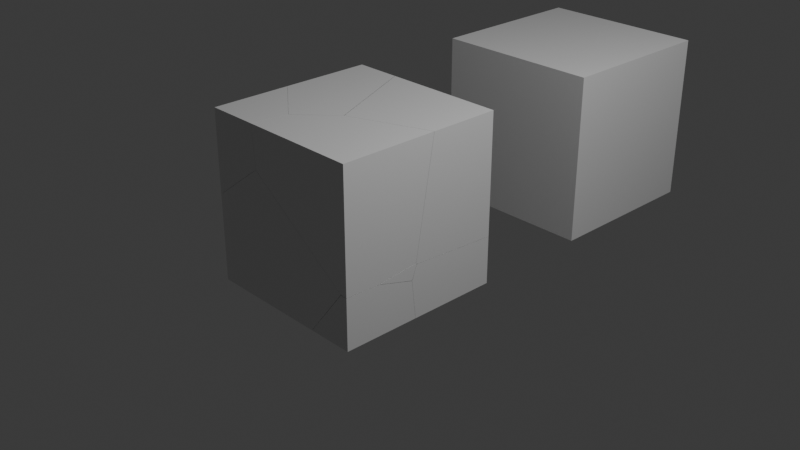 # Source: cubefracture.blend  (saved by Blender 4.4.32; exported with 4.5.12 LTS)
import bpy
from mathutils import Matrix  # noqa: F401  (used for matrix-valued properties, if any)

bpy.ops.wm.read_factory_settings(use_empty=True)
scene = bpy.context.scene
scene.name = 'Scene'

# ---- collections
col_collection = bpy.data.collections.new('Collection'); scene.collection.children.link(col_collection)

# ---- materials (node trees are filled in below, after node groups)
mat_material = bpy.data.materials.new('Material')
mat_material.alpha_threshold = 0.0
mat_material.roughness = 0.5
mat_material.line_color = (0.0, 0.0, 0.0, 1.0)

# ---- material node trees
mat_material.use_nodes = True; mat_material.node_tree.nodes.clear()
_N = mat_material.node_tree.nodes; _L = mat_material.node_tree.links
n0 = _N.new('ShaderNodeOutputMaterial'); n0.name = 'Material Output'; n0.location = (300, 300)
n1 = _N.new('ShaderNodeBsdfPrincipled'); n1.name = 'Principled BSDF'; n1.location = (10, 300)
n1.inputs[3].default_value = 1.45
_L.new(n1.outputs[0], n0.inputs[0])
n0.is_active_output = True

# ---- world
world_world = bpy.data.worlds.new('World'); scene.world = world_world
world_world.use_nodes = True; world_world.node_tree.nodes.clear()
_N = world_world.node_tree.nodes; _L = world_world.node_tree.links
n0 = _N.new('ShaderNodeOutputWorld'); n0.name = 'World Output'; n0.location = (300, 300)
n1 = _N.new('ShaderNodeBackground'); n1.name = 'Background'; n1.location = (10, 300)
n1.inputs[0].default_value = (0.05088, 0.05088, 0.05088, 1.0)
_L.new(n1.outputs[0], n0.inputs[0])
n0.is_active_output = True
world_world.color = (0.05088, 0.05088, 0.05088)
world_world.sun_shadow_jitter_overblur = 0.0

# ---- cameras
cam_camera = bpy.data.cameras.new('Camera')
cam_camera.clip_end = 100.0
cam_camera.ortho_scale = 7.314

# ---- lights
light_light = bpy.data.lights.new('Light', 'POINT')
light_light.energy = 1000.0
light_light.shadow_soft_size = 0.1

# ---- meshes
me_cube = bpy.data.meshes.new('Cube')
me_cube.from_pydata([(1.0, 1.0, 1.0), (1.0, 1.0, -1.0), (1.0, -1.0, 1.0), (1.0, -1.0, -1.0), (-1.0, 1.0, 1.0), (-1.0, 1.0, -1.0), (-1.0, -1.0, 1.0), (-1.0, -1.0, -1.0)], [], [(0, 4, 6, 2), (3, 2, 6, 7), (7, 6, 4, 5), (5, 1, 3, 7), (1, 0, 2, 3), (5, 4, 0, 1)])
_uv = me_cube.uv_layers.new(name='UVMap')
_uv.uv.foreach_set('vector', [0.625, 0.5, 0.875, 0.5, 0.875, 0.75, 0.625, 0.75, 0.375, 0.75, 0.625, 0.75, 0.625, 1.0, 0.375, 1.0, 0.375, 0.0, 0.625, 0.0, 0.625, 0.25, 0.375, 0.25, 0.125, 0.5, 0.375, 0.5, 0.375, 0.75, 0.125, 0.75, 0.375, 0.5, 0.625, 0.5, 0.625, 0.75, 0.375, 0.75, 0.375, 0.25, 0.625, 0.25, 0.625, 0.5, 0.375, 0.5])
me_cube.materials.append(mat_material)
me_cube.use_mirror_vertex_groups = False
me_cube.update()
me_cube_cell_016 = bpy.data.meshes.new('Cube_cell.016')
me_cube_cell_016.from_pydata([(1.145, 0.6536, 0.7804), (-0.1265, -0.7487, 0.3705), (-0.2924, 0.06353, -0.6603), (-0.1236, -0.7614, 0.2895), (1.145, 0.6536, -0.6502), (1.145, -0.4103, -0.5886), (0.4016, 0.6536, -0.6732), (-0.8554, 0.02546, -0.4147), (-0.8554, 0.6536, -0.07914), (1.145, -0.4197, -0.577), (1.145, -0.4159, -0.5538), (-0.8554, -0.02821, -0.349), (-0.8554, -0.0406, -0.3333), (1.145, -0.1859, 0.7804), (-0.8554, -0.0008811, 0.01044), (-0.8554, -0.001507, 0.005161), (-0.8554, 0.02634, 0.02169), (0.2002, -0.4824, 0.7804), (0.2267, -0.5412, 0.7804), (-0.3099, 0.6536, 0.7804), (-0.8554, 0.6536, 0.2799), (1.145, -0.1859, 0.7804), (1.145, -0.4159, -0.5538), (1.145, 0.6536, -0.6502), (1.145, -0.4103, -0.5886), (0.4016, 0.6536, -0.6732), (-0.8554, 0.6536, -0.07914), (-0.8554, 0.02546, -0.4147), (1.145, -0.4197, -0.577), (-0.8554, -0.02821, -0.349), (-0.8554, -0.0406, -0.3333), (-0.8554, -0.0008811, 0.01044), (-0.8554, -0.001507, 0.005161), (-0.8554, 0.02634, 0.02169), (0.2002, -0.4824, 0.7804), (0.2267, -0.5412, 0.7804), (-0.3099, 0.6536, 0.7804), (-0.8554, 0.6536, 0.2799)], [], [(3, 29, 27, 2, 24, 28), (27, 26, 25, 2), (3, 28, 22), (30, 29, 3), (23, 24, 2, 25), (1, 3, 22), (32, 3, 1, 31), (3, 32, 30), (33, 31, 1, 35, 34), (35, 1, 22, 21), (13, 0, 36, 17, 18), (8, 7, 11, 12, 15, 14, 16, 37), (5, 4, 0, 13, 10, 9), (8, 37, 36, 0, 4, 6), (19, 20, 33, 34)])
_k = set([(4, 5), (4, 6), (5, 9), (6, 8), (7, 8), (7, 11), (9, 10), (10, 13), (11, 12), (12, 15), (13, 18), (14, 15), (14, 16), (16, 37), (17, 18), (17, 36), (19, 20), (19, 34), (20, 33), (21, 22), (21, 35), (22, 28), (23, 24), (23, 25), (24, 28), (25, 26), (26, 27), (27, 29), (29, 30), (30, 32), (31, 32), (31, 33), (34, 35), (36, 37)])
me_cube_cell_016.attributes.new('sharp_edge', 'BOOLEAN', 'EDGE').data.foreach_set('value', [ (min(e.vertices), max(e.vertices)) in _k for e in me_cube_cell_016.edges])
_uv = me_cube_cell_016.uv_layers.new(name='UVMap')
_uv.uv.foreach_set('vector', [0.0, 0.0, 0.9358, 0.0, 1.0, 0.08184, 1.0, 0.0, 1.0, 0.9892, 0.9877, 0.9877, 0.9182, 0.0, 0.9264, 0.03683, 0.9219, 0.9219, 0.0, 0.0, 1.0, 0.0, 1.0, 0.9877, 0.03793, 0.0, 0.9355, 0.0, 0.9358, 0.9358, 0.0, 0.0, 0.1102, 0.06566, 0.01083, 0.0, 1.0, 0.0, 1.0, 0.9219, 0.0, 0.0, 1.0, 0.0, 0.9621, 0.9621, 1.0, 0.06401, 1.0, 1.0, 0.0, 0.0, 0.9358, 0.0, 1.0, 1.0, 0.06401, 0.06401, 1.0, 0.06445, 1.0, 0.9574, 0.9358, 0.9358, 0.0, 0.0, 0.8913, 0.0, 1.0, 0.05918, 0.1087, 0.0, 1.0, 0.0, 1.0, 0.9621, 0.06083, 0.02326, 0.625, 0.6049, 0.625, 0.5, 0.8068, 0.5, 0.743, 0.642, 0.7397, 0.6493, 0.5176, 0.25, 0.4756, 0.1715, 0.4838, 0.1648, 0.4858, 0.1632, 0.5281, 0.1681, 0.5288, 0.1682, 0.5302, 0.1716, 0.5624, 0.25, 0.4539, 0.633, 0.4462, 0.5, 0.625, 0.5, 0.625, 0.6049, 0.4582, 0.6337, 0.4553, 0.6342, 0.5176, 0.25, 0.5624, 0.25, 0.625, 0.3182, 0.625, 0.5, 0.4462, 0.5, 0.4433, 0.4071, 0.9911, 0.05921, 0.9205, 0.07646, 0.9574, 0.9574, 0.05918, 0.05918])
me_cube_cell_016.materials.append(mat_material)
me_cube_cell_016.update()
me_cube_cell_017 = bpy.data.meshes.new('Cube_cell.017')
me_cube_cell_017.from_pydata([(0.7176, 0.6475, -0.2899), (-0.7192, 0.05801, 0.2674), (0.7176, 0.6475, 0.2773), (0.7176, -0.3337, 0.3347), (0.06728, 0.6475, 0.2578), (0.3398, -0.5259, -0.2899), (0.3484, -0.5289, -0.2899), (0.7176, -0.4271, 0.313), (0.7176, -0.4805, 0.1719), (0.7176, -0.4295, -0.2899), (-1.282, 0.0979, -0.2899), (-1.282, 0.05756, -0.2457), (-0.6226, 0.6475, -0.2899), (-0.02434, 0.6475, 0.255), (0.7176, -0.3934, 0.3382), (-1.282, 0.04595, -0.2759), (0.7176, -0.4186, 0.3351), (-1.282, 0.04059, -0.2899), (0.7176, 0.6475, 0.2773), (0.06728, 0.6475, 0.2578), (0.7176, -0.3337, 0.3347), (0.7176, -0.4271, 0.313), (0.7176, -0.4805, 0.1719), (0.3398, -0.5259, -0.2899), (0.3484, -0.5289, -0.2899), (0.7176, -0.4295, -0.2899), (-1.282, 0.0979, -0.2899), (-1.282, 0.05756, -0.2457), (0.7176, -0.3934, 0.3382), (0.7176, -0.4186, 0.3351), (-0.6226, 0.6475, -0.2899), (-0.02434, 0.6475, 0.255), (-1.282, 0.04595, -0.2759), (-1.282, 0.04059, -0.2899)], [], [(19, 20, 18), (22, 21, 23, 24), (24, 25, 22), (31, 1, 28, 20, 19), (1, 29, 28), (1, 11, 32, 29), (23, 21, 29, 32, 33), (26, 17, 15, 27), (5, 17, 26, 30, 0, 9, 6), (14, 16, 7, 8, 9, 0, 2, 3), (4, 2, 0, 30, 13), (1, 31, 12, 10, 11)])
_k = set([(2, 3), (2, 4), (3, 14), (4, 13), (5, 6), (5, 17), (6, 9), (7, 8), (7, 16), (8, 9), (10, 11), (10, 12), (11, 32), (12, 31), (13, 30), (14, 16), (15, 17), (15, 27), (18, 19), (18, 20), (19, 31), (20, 28), (21, 22), (21, 29), (22, 25), (23, 24), (23, 33), (24, 25), (26, 27), (26, 30), (28, 29), (32, 33)])
me_cube_cell_017.attributes.new('sharp_edge', 'BOOLEAN', 'EDGE').data.foreach_set('value', [ (min(e.vertices), max(e.vertices)) in _k for e in me_cube_cell_017.edges])
_uv = me_cube_cell_017.uv_layers.new(name='UVMap')
_uv.uv.foreach_set('vector', [0.04497, 0.0, 0.9318, 0.0, 0.9319, 0.8867, 1.0, 0.8912, 0.04026, 0.0, 0.927, 0.0, 1.0, 0.08647, 0.08647, 0.08647, 0.8919, 0.08669, 0.8912, 0.8912, 0.07783, 0.0, 1.0, 0.0, 1.0, 0.9664, 0.9318, 0.9318, 0.04497, 0.04497, 0.0, 0.0, 0.9882, 0.0, 0.9664, 0.9664, 0.0, 0.0, 0.9187, 0.0, 1.0, 0.0241, 0.9882, 0.9882, 1.0, 0.07299, 1.0, 0.9597, 0.9917, 0.9917, 0.0241, 0.0241, 0.02935, 0.003878, 0.375, 0.1813, 0.375, 0.1741, 0.3768, 0.1748, 0.3805, 0.1763, 0.3278, 0.6467, 0.125, 0.5759, 0.125, 0.5687, 0.2075, 0.5, 0.375, 0.5, 0.375, 0.6346, 0.3289, 0.647, 0.4535, 0.6301, 0.4531, 0.6333, 0.4504, 0.6343, 0.4327, 0.641, 0.375, 0.6346, 0.375, 0.5, 0.4459, 0.5, 0.4531, 0.6226, 0.4435, 0.4187, 0.4459, 0.5, 0.375, 0.5, 0.375, 0.3325, 0.4431, 0.4073, 0.0, 0.0, 0.9222, 0.0, 0.9217, 0.9178, 0.07076, 0.06309, 0.08126, 0.0])
me_cube_cell_017.materials.append(mat_material)
me_cube_cell_017.update()
me_cube_cell_007 = bpy.data.meshes.new('Cube_cell.007')
me_cube_cell_007.from_pydata([(0.5193, -0.5473, 0.684), (-0.7482, 0.03581, 0.1935), (-0.7516, 0.04786, 0.2751), (0.5193, -0.5473, -0.7124), (0.5193, -0.1359, -0.7223), (0.4377, -0.5473, -0.7051), (0.5193, 0.01498, -0.7077), (-0.8317, -0.5473, 0.1956), (0.5193, 0.3489, -0.6748), (0.5193, 0.6102, 0.684), (0.5193, 0.3885, -0.6075), (-0.3237, 0.2848, 0.684), (0.5193, 0.3766, -0.6719), (-0.8027, -0.1301, 0.684), (-0.8623, -0.5473, 0.684), (0.5193, 0.381, -0.6509), (-0.399, 0.2556, 0.684), (-0.3922, 0.2583, 0.684), (0.5193, -0.5473, -0.7124), (0.5193, -0.1359, -0.7223), (0.5193, 0.01498, -0.7077), (0.4377, -0.5473, -0.7051), (0.5193, 0.3489, -0.6748), (-0.8317, -0.5473, 0.1956), (0.5193, 0.6102, 0.684), (0.5193, 0.3885, -0.6075), (-0.3237, 0.2848, 0.684), (0.5193, 0.3766, -0.6719), (-0.8623, -0.5473, 0.684), (-0.8027, -0.1301, 0.684), (0.5193, 0.381, -0.6509), (-0.399, 0.2556, 0.684), (-0.3922, 0.2583, 0.684)], [], [(21, 19, 18), (19, 21, 20), (1, 23, 28, 29, 2), (25, 26, 24), (1, 27, 22), (1, 22, 20, 21, 23), (1, 30, 27), (2, 31, 32, 1), (30, 1, 32, 26, 25), (2, 29, 31), (13, 14, 0, 9, 11, 17, 16), (5, 3, 0, 14, 7), (0, 3, 4, 6, 8, 12, 15, 10, 9)])
_k = set([(3, 4), (3, 5), (4, 6), (5, 7), (6, 8), (7, 14), (8, 12), (9, 10), (9, 11), (10, 15), (11, 17), (12, 15), (13, 14), (13, 16), (16, 17), (18, 19), (18, 21), (19, 20), (20, 22), (21, 23), (22, 27), (23, 28), (24, 25), (24, 26), (25, 30), (26, 32), (27, 30), (28, 29), (29, 31), (31, 32)])
me_cube_cell_007.attributes.new('sharp_edge', 'BOOLEAN', 'EDGE').data.foreach_set('value', [ (min(e.vertices), max(e.vertices)) in _k for e in me_cube_cell_007.edges])
_uv = me_cube_cell_007.uv_layers.new(name='UVMap')
_uv.uv.foreach_set('vector', [0.06968, 0.0, 0.6379, 0.0, 0.6378, 0.5684, 1.0, 0.3621, 0.9474, 0.9474, 0.3611, 0.3611, 0.0, 0.0, 0.9215, 0.0, 0.9208, 0.9067, 0.1095, 0.0, 0.0, 0.0, 0.05415, 0.0, 0.9649, 0.0, 0.9646, 0.9103, 0.0, 0.0, 0.986, 0.0, 0.9619, 0.9619, 0.0, 0.0, 0.9619, 0.0, 1.0, 0.3611, 1.0, 0.9474, 0.07849, 0.0, 1.0, 1.0, 0.03804, 0.03804, 1.0, 0.01396, 0.0, 0.0, 0.8916, 0.0, 1.0, 0.092, 1.0, 1.0, 1.0, 0.03804, 1.0, 1.0, 0.092, 0.092, 0.03505, 0.0, 0.9458, 0.0, 0.0, 0.0, 0.8905, 0.0, 0.8916, 0.8916, 0.7902, 0.6978, 0.7977, 0.75, 0.625, 0.75, 0.625, 0.6053, 0.7304, 0.646, 0.7389, 0.6493, 0.7398, 0.6496, 0.4512, 0.7599, 0.4504, 0.75, 0.625, 0.75, 0.625, 0.9227, 0.5639, 0.9189, 0.625, 0.75, 0.4504, 0.75, 0.4492, 0.6986, 0.451, 0.6797, 0.4551, 0.638, 0.4555, 0.6345, 0.4581, 0.634, 0.4636, 0.633, 0.625, 0.6053])
me_cube_cell_007.materials.append(mat_material)
me_cube_cell_007.update()
me_cube_cell_010 = bpy.data.meshes.new('Cube_cell.010')
me_cube_cell_010.from_pydata([(0.14, -0.4003, -0.2993), (0.14, -0.4003, 0.3021), (0.14, 0.01155, 0.2923), (0.05869, -0.4003, 0.305), (0.14, 0.142, 0.2552), (-0.4093, -0.4003, -0.2993), (0.14, 0.405, 0.1802), (-0.4025, -0.3697, -0.2993), (-0.2271, 0.4212, -0.2993), (0.14, 0.47, 0.1615), (0.14, 0.5211, -0.2993), (0.14, -0.4003, 0.3021), (0.14, 0.01155, 0.2923), (0.14, 0.142, 0.2552), (0.05869, -0.4003, 0.305), (-0.4093, -0.4003, -0.2993), (0.14, 0.405, 0.1802), (-0.4025, -0.3697, -0.2993), (-0.2271, 0.4212, -0.2993), (0.14, 0.47, 0.1615), (0.14, 0.5211, -0.2993)], [], [(14, 11, 12), (14, 12, 13), (8, 9, 20), (15, 0, 1, 3), (0, 15, 17, 18, 10), (10, 19, 16, 4, 2, 1, 0), (6, 9, 8, 7, 5, 14, 13)])
_k = set([(1, 2), (1, 3), (2, 4), (3, 15), (4, 16), (5, 7), (5, 14), (6, 9), (6, 13), (7, 8), (8, 20), (9, 20), (10, 18), (10, 19), (11, 12), (11, 14), (12, 13), (15, 17), (16, 19), (17, 18)])
me_cube_cell_010.attributes.new('sharp_edge', 'BOOLEAN', 'EDGE').data.foreach_set('value', [ (min(e.vertices), max(e.vertices)) in _k for e in me_cube_cell_010.edges])
_uv = me_cube_cell_010.uv_layers.new(name='UVMap')
_uv.uv.foreach_set('vector', [1.0, 0.9308, 0.4283, 0.3588, 1.0, 0.3608, 0.9308, 0.9308, 0.3608, 0.3608, 1.0, 0.361, 1.0, 0.08752, 1.0, 0.8902, 0.1964, 0.08676, 0.375, 0.8187, 0.375, 0.75, 0.4502, 0.75, 0.4505, 0.7602, 0.375, 0.75, 0.3063, 0.75, 0.3072, 0.7462, 0.3291, 0.6473, 0.375, 0.6348, 0.375, 0.6348, 0.4326, 0.6412, 0.4349, 0.6493, 0.4443, 0.6822, 0.4489, 0.6985, 0.4502, 0.75, 0.375, 0.75, 0.07727, 0.07727, 0.1097, 0.0, 0.9125, 0.0, 0.9126, 0.0, 0.9456, 0.02874, 0.946, 0.946, 0.361, 0.361])
me_cube_cell_010.materials.append(mat_material)
me_cube_cell_010.update()
me_cube_cell_011 = bpy.data.meshes.new('Cube_cell.011')
me_cube_cell_011.from_pydata([(-0.3403, 0.7765, 0.1859), (0.3878, -0.6267, -0.2216), (0.2022, 0.7765, 0.1859), (-0.3403, 0.7765, -0.312), (0.7392, -0.4203, 0.1859), (0.3367, -0.8036, 0.1859), (-0.3403, 0.1217, -0.5817), (-0.3047, -0.314, 0.1859), (-0.3403, -0.2867, 0.1859), (0.2022, 0.7765, 0.1859), (-0.3403, 0.7765, -0.312), (0.7392, -0.4203, 0.1859), (0.3367, -0.8036, 0.1859), (-0.3403, 0.1217, -0.5817), (-0.3047, -0.314, 0.1859), (-0.3403, -0.2867, 0.1859)], [], [(9, 11, 1, 13, 10), (1, 11, 12), (1, 14, 15, 13), (14, 1, 12), (4, 2, 0, 8, 7, 5), (8, 0, 3, 6), (2, 3, 0)])
_k = set([(2, 3), (2, 4), (3, 6), (4, 5), (5, 7), (6, 8), (7, 8), (9, 10), (9, 11), (10, 13), (11, 12), (12, 14), (13, 15), (14, 15)])
me_cube_cell_011.attributes.new('sharp_edge', 'BOOLEAN', 'EDGE').data.foreach_set('value', [ (min(e.vertices), max(e.vertices)) in _k for e in me_cube_cell_011.edges])
_uv = me_cube_cell_011.uv_layers.new(name='UVMap')
_uv.uv.foreach_set('vector', [0.128, 0.08739, 0.8912, 0.8912, 0.0, 0.0, 0.9359, 0.0, 0.9971, 0.9561, 1.0, 0.0, 1.0, 0.8912, 0.1101, 0.0, 0.0, 0.0, 0.8903, 0.0, 0.9361, 0.02489, 0.9359, 0.9359, 0.8903, 0.8903, 0.0, 0.0, 0.8899, 0.0, 0.7401, 0.6496, 0.8072, 0.5, 0.875, 0.5, 0.875, 0.6329, 0.8705, 0.6363, 0.7904, 0.6975, 0.625, 0.1171, 0.625, 0.25, 0.5628, 0.25, 0.5291, 0.1682, 0.625, 0.3178, 0.5628, 0.25, 0.625, 0.25])
me_cube_cell_011.materials.append(mat_material)
me_cube_cell_011.update()
me_cube_cell_012 = bpy.data.meshes.new('Cube_cell.012')
me_cube_cell_012.from_pydata([(-0.309, 0.2939, -0.3865), (0.2522, -0.2948, 0.1719), (0.3477, 0.2939, -0.3865), (0.9452, 0.2939, 0.1591), (-0.309, -0.2525, -0.3865), (-0.309, -0.2953, -0.3395), (-0.309, 0.2939, 0.7512), (-0.309, -0.3329, 0.4166), (0.3477, 0.2939, -0.3865), (0.9452, 0.2939, 0.1591), (-0.309, -0.2525, -0.3865), (-0.309, -0.2953, -0.3395), (-0.309, 0.2939, 0.7512), (-0.309, -0.3329, 0.4166)], [], [(1, 11, 10, 8, 9), (7, 11, 1), (0, 4, 5, 13, 12), (4, 0, 2), (3, 2, 0, 12), (6, 7, 1, 9)])
_k = set([(2, 3), (2, 4), (3, 12), (4, 5), (5, 13), (6, 7), (6, 9), (7, 11), (8, 9), (8, 10), (10, 11), (12, 13)])
me_cube_cell_012.attributes.new('sharp_edge', 'BOOLEAN', 'EDGE').data.foreach_set('value', [ (min(e.vertices), max(e.vertices)) in _k for e in me_cube_cell_012.edges])
_uv = me_cube_cell_012.uv_layers.new(name='UVMap')
_uv.uv.foreach_set('vector', [0.0, 0.0, 0.9177, 0.0, 0.9959, 0.06715, 0.9952, 0.9174, 0.07877, 0.0, 0.08153, 0.08153, 1.0, 0.08227, 1.0, 1.0, 0.375, 0.25, 0.375, 0.1817, 0.3809, 0.1763, 0.4754, 0.1716, 0.5172, 0.25, 0.125, 0.5683, 0.125, 0.5, 0.2071, 0.5, 0.4432, 0.4068, 0.375, 0.3321, 0.375, 0.25, 0.5172, 0.25, 0.111, 0.0369, 0.08153, 0.0, 1.0, 0.0, 1.0, 0.9212])
me_cube_cell_012.materials.append(mat_material)
me_cube_cell_012.update()
me_cube_cell_013 = bpy.data.meshes.new('Cube_cell.013')
me_cube_cell_013.from_pydata([(-0.3328, -0.5524, 0.5321), (0.3949, 0.04348, 0.1226), (0.3973, 0.03095, 0.0417), (0.3436, -0.135, 0.5321), (-0.3328, 0.7901, -0.2369), (-0.3328, 0.3812, 0.5321), (0.3137, -0.5524, 0.04989), (0.2836, -0.5524, 0.5321), (-0.3328, 0.7524, -0.5757), (-0.3328, 0.7517, -0.5811), (0.314, -0.5524, 0.04362), (-0.3328, -0.5524, -0.4371), (0.2823, -0.5524, 0.02), (-0.3328, 0.6996, -0.5753), (0.3436, -0.135, 0.5321), (-0.3328, 0.3812, 0.5321), (-0.3328, 0.7901, -0.2369), (0.2836, -0.5524, 0.5321), (0.3137, -0.5524, 0.04989), (-0.3328, 0.7524, -0.5757), (-0.3328, 0.7517, -0.5811), (0.314, -0.5524, 0.04362), (-0.3328, -0.5524, -0.4371), (-0.3328, 0.6996, -0.5753), (0.2823, -0.5524, 0.02)], [], [(14, 17, 18, 1), (1, 2, 20, 19), (1, 19, 16), (2, 1, 18, 21), (23, 24, 22), (20, 2, 21, 24, 23), (15, 0, 7, 3), (10, 6, 7, 0, 11, 12), (0, 15, 4, 8, 9, 13, 11), (16, 5, 14, 1)])
_k = set([(3, 7), (3, 15), (4, 8), (4, 15), (5, 14), (5, 16), (6, 7), (6, 10), (8, 9), (9, 13), (10, 12), (11, 12), (11, 13), (14, 17), (16, 19), (17, 18), (18, 21), (19, 20), (20, 23), (21, 24), (22, 23), (22, 24)])
me_cube_cell_013.attributes.new('sharp_edge', 'BOOLEAN', 'EDGE').data.foreach_set('value', [ (min(e.vertices), max(e.vertices)) in _k for e in me_cube_cell_013.edges])
_uv = me_cube_cell_013.uv_layers.new(name='UVMap')
_uv.uv.foreach_set('vector', [1.0, 0.8903, 0.9735, 0.8965, 0.07745, 0.0, 1.0, 0.0, 1.0, 1.0, 0.0, 0.0, 0.9362, 0.0, 1.0, 0.06399, 1.0, 1.0, 0.06399, 0.06399, 1.0, 0.06423, 1.0, 0.0, 1.0, 1.0, 0.07745, 0.07745, 0.07898, 0.0, 0.07216, 0.0, 0.9644, 0.0, 0.9642, 0.8921, 0.06379, 0.0, 1.0, 0.0, 1.0, 0.921, 0.9644, 0.9644, 0.07216, 0.07216, 0.875, 0.6333, 0.875, 0.75, 0.798, 0.75, 0.7904, 0.6978, 0.5639, 0.9192, 0.5647, 0.9192, 0.625, 0.923, 0.625, 1.0, 0.5039, 1.0, 0.561, 0.9231, 0.625, 0.0, 0.625, 0.1167, 0.5289, 0.1678, 0.4865, 0.1631, 0.4859, 0.163, 0.4866, 0.1565, 0.5039, 0.0, 0.9358, 0.0, 0.9411, 0.06992, 0.8903, 0.8903, 0.0, 0.0])
me_cube_cell_013.materials.append(mat_material)
me_cube_cell_013.update()
me_cube_cell_014 = bpy.data.meshes.new('Cube_cell.014')
me_cube_cell_014.from_pydata([(-1.012, -0.7684, -0.5916), (-0.4512, 0.6412, -0.03336), (-0.2807, -0.1855, 0.9155), (-1.012, -0.7684, 0.4371), (-0.3967, -0.7684, 0.8946), (-1.012, 0.484, 0.2984), (0.9876, -0.2036, 0.01449), (0.9048, -0.7684, 0.01767), (-0.3648, -0.7684, 0.9182), (0.9876, 0.1257, 0.04685), (-1.012, 0.5366, 0.2925), (-1.012, 0.6026, 0.212), (-1.012, 0.6405, -0.5444), (-1.012, 0.6231, -0.5916), (-0.8788, 0.5764, -0.5916), (0.9876, 0.1213, -0.07843), (0.9876, 0.1024, -0.1274), (0.6169, 0.05332, -0.5916), (0.6134, 0.03762, -0.5916), (0.9876, -0.07081, -0.07843), (0.4358, -0.7684, -0.5916), (0.9876, -0.3463, -0.000112), (-1.012, 0.5493, 0.277), (0.9876, 0.1565, 0.04949), (0.9876, 0.1659, 0.03808), (-1.012, -0.7684, 0.4371), (-0.3967, -0.7684, 0.8946), (-1.012, 0.484, 0.2984), (-1.012, 0.6231, -0.5916), (-0.8788, 0.5764, -0.5916), (0.4358, -0.7684, -0.5916), (0.9048, -0.7684, 0.01767), (-0.3648, -0.7684, 0.9182), (0.9876, -0.2036, 0.01449), (0.9876, 0.1257, 0.04685), (-1.012, 0.5366, 0.2925), (-1.012, 0.6026, 0.212), (-1.012, 0.6405, -0.5444), (0.6169, 0.05332, -0.5916), (0.9876, 0.1213, -0.07843), (0.9876, 0.1024, -0.1274), (0.6134, 0.03762, -0.5916), (0.9876, -0.07081, -0.07843), (0.9876, -0.3463, -0.000112), (-1.012, 0.5493, 0.277), (0.9876, 0.1565, 0.04949), (0.9876, 0.1659, 0.03808)], [], [(26, 27, 25), (1, 24, 39, 29, 28), (32, 2, 35, 27, 26), (36, 1, 37), (28, 37, 1), (29, 39, 40, 38), (2, 32, 31, 33, 34), (43, 33, 31), (35, 2, 44), (2, 34, 45), (30, 41, 42, 43, 31), (38, 40, 42, 41), (8, 4, 3, 0, 20, 7), (5, 10, 22, 11, 12, 13, 0, 3), (20, 0, 13, 14, 17, 18), (46, 23, 9, 6, 21, 19, 16, 15), (44, 2, 45, 24, 1, 36)])
_k = set([(3, 4), (3, 5), (4, 8), (5, 10), (6, 9), (6, 21), (7, 8), (7, 20), (9, 23), (10, 22), (11, 12), (11, 22), (12, 13), (13, 14), (14, 17), (15, 16), (15, 46), (16, 19), (17, 18), (18, 20), (19, 21), (23, 46), (24, 39), (24, 45), (25, 26), (25, 27), (26, 32), (27, 35), (28, 29), (28, 37), (29, 38), (30, 31), (30, 41), (31, 32), (33, 34), (33, 43), (34, 45), (35, 44), (36, 37), (36, 44), (38, 41), (39, 40), (40, 42), (42, 43)])
me_cube_cell_014.attributes.new('sharp_edge', 'BOOLEAN', 'EDGE').data.foreach_set('value', [ (min(e.vertices), max(e.vertices)) in _k for e in me_cube_cell_014.edges])
_uv = me_cube_cell_014.uv_layers.new(name='UVMap')
_uv.uv.foreach_set('vector', [0.9643, 0.9643, 0.07268, 0.07268, 0.9646, 0.07257, 1.0, 1.0, 0.0107, 0.0107, 1.0, 0.02385, 1.0, 0.9126, 0.9171, 0.9171, 0.9208, 0.9208, 0.0, 0.0, 0.9358, 0.0, 1.0, 0.07268, 1.0, 0.9643, 0.08125, 0.0, 1.0, 0.0, 1.0, 0.9179, 0.9183, 0.01415, 0.9179, 0.9179, 0.0, 0.0, 0.9126, 0.9126, 0.02385, 0.02385, 0.1088, 0.0, 0.9141, 0.0, 1.0, 0.0, 1.0, 0.9208, 0.05212, 0.0, 0.6427, 0.0, 0.03798, 0.0, 0.3561, 0.3561, 1.0, 0.3573, 0.932, 0.932, 0.9358, 0.9358, 0.0, 0.0, 0.9365, 0.0, 1.0, 0.0, 1.0, 0.962, 0.01213, 0.0, 0.9324, 0.9211, 0.07847, 0.0, 0.8917, 0.0, 0.3561, 0.0, 0.932, 0.0, 1.0, 0.08589, 1.0, 0.8912, 0.1083, 0.0, 0.9215, 0.0, 0.5637, 0.919, 0.5608, 0.923, 0.5036, 1.0, 0.375, 1.0, 0.375, 0.819, 0.4512, 0.7603, 0.4863, 0.1565, 0.4855, 0.1631, 0.4836, 0.1647, 0.4755, 0.1714, 0.3809, 0.1761, 0.375, 0.1739, 0.375, 0.0, 0.5036, 0.0, 0.306, 0.75, 0.125, 0.75, 0.1251, 0.5761, 0.1417, 0.5819, 0.3287, 0.6473, 0.3282, 0.6493, 0.4537, 0.6332, 0.4551, 0.6344, 0.4548, 0.6382, 0.4508, 0.6794, 0.4489, 0.6972, 0.4392, 0.6628, 0.433, 0.6412, 0.4392, 0.6388, 1.0, 0.06352, 1.0, 1.0, 0.01213, 0.01213, 0.0107, 0.0, 0.0, 0.0, 0.9187, 0.0])
me_cube_cell_014.materials.append(mat_material)
me_cube_cell_014.update()

# ---- objects
ob_cube = bpy.data.objects.new('Cube', me_cube)
ob_light = bpy.data.objects.new('Light', light_light)
ob_camera = bpy.data.objects.new('Camera', cam_camera)
ob_cube_cell = bpy.data.objects.new('Cube_cell', me_cube_cell_016)
ob_cube_cell_001 = bpy.data.objects.new('Cube_cell.001', me_cube_cell_017)
ob_cube_cell_002 = bpy.data.objects.new('Cube_cell.002', me_cube_cell_007)
ob_cube_cell_003 = bpy.data.objects.new('Cube_cell.003', me_cube_cell_010)
ob_cube_cell_004 = bpy.data.objects.new('Cube_cell.004', me_cube_cell_011)
ob_cube_cell_005 = bpy.data.objects.new('Cube_cell.005', me_cube_cell_012)
ob_cube_cell_006 = bpy.data.objects.new('Cube_cell.006', me_cube_cell_013)
ob_cube_cell_007 = bpy.data.objects.new('Cube_cell.007', me_cube_cell_014)

# ---- transforms, parenting, visibility, modifiers, constraints
ob_cube.location = (-0.6734, 3.459, 0.0)
ob_cube.lock_rotations_4d = False
ob_cube.empty_display_type = 'ARROWS'
ob_cube.lineart.crease_threshold = 0.0
ob_light.location = (4.076, 1.005, 5.904)
ob_light.rotation_euler = (0.6503, 0.05522, 1.866)
ob_light.lock_rotations_4d = False
ob_light.empty_display_type = 'ARROWS'
ob_light.color = (0.0, 0.0, 0.0, 0.0)
ob_light.lineart.crease_threshold = 0.0
ob_camera.location = (7.359, -6.926, 4.958)
ob_camera.rotation_euler = (1.109, 0.0, 0.8149)
ob_camera.lock_rotations_4d = False
ob_camera.empty_display_type = 'ARROWS'
ob_camera.color = (0.0, 0.0, 0.0, 0.0)
ob_camera.display_type = 'WIRE'
ob_camera.lineart.crease_threshold = 0.0
ob_cube_cell.location = (-0.818, 0.3464, 0.2196)
ob_cube_cell_001.location = (-0.3909, 0.3525, -0.7101)
ob_cube_cell_002.location = (-0.1927, -0.4527, 0.316)
ob_cube_cell_003.location = (0.1866, -0.5997, -0.7007)
ob_cube_cell_004.location = (-1.333, 0.2235, 0.8141)
ob_cube_cell_005.location = (-1.364, 0.7061, -0.6135)
ob_cube_cell_006.location = (-1.341, -0.4476, 0.4679)
ob_cube_cell_007.location = (-0.661, -0.2316, -0.4084)

# ---- collection membership
col_collection.objects.link(ob_cube)
col_collection.objects.link(ob_light)
col_collection.objects.link(ob_camera)
col_collection.objects.link(ob_cube_cell)
col_collection.objects.link(ob_cube_cell_001)
col_collection.objects.link(ob_cube_cell_002)
col_collection.objects.link(ob_cube_cell_003)
col_collection.objects.link(ob_cube_cell_004)
col_collection.objects.link(ob_cube_cell_005)
col_collection.objects.link(ob_cube_cell_006)
col_collection.objects.link(ob_cube_cell_007)

# ---- scene / render settings (as saved in the file)
scene.camera = ob_camera
scene.frame_start = 1; scene.frame_end = 250; scene.frame_set(1)
scene.render.engine = 'BLENDER_EEVEE_NEXT'
bpy.context.view_layer.update()
